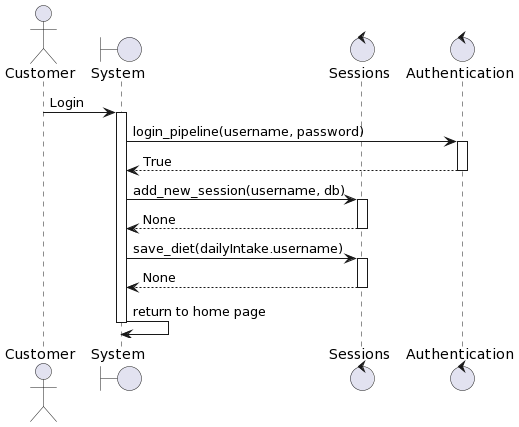

The diagram above was rendered by PlantUML. Its source (embedded in the PNG):
@startuml
actor Customer
boundary "System" as system
control "Sessions" as sessions
control "Authentication" as auth
Customer -> system: Login
activate system
system -> auth: login_pipeline(username, password)
activate auth
auth --> system: True
deactivate auth
system -> sessions: add_new_session(username, db)
activate sessions
sessions --> system: None
deactivate sessions
system -> sessions: save_diet(dailyIntake.username)
activate sessions
sessions --> system: None
deactivate sessions
system -> system: return to home page
deactivate system
@enduml